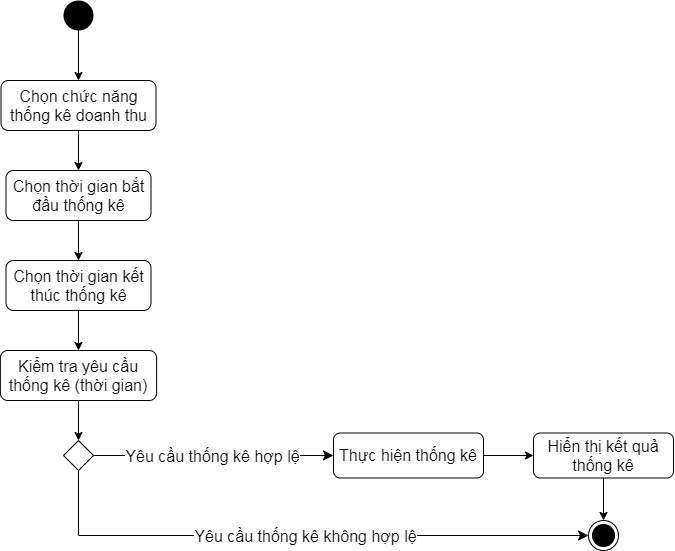

The diagram above was exported from draw.io. Its source (the exported page's mxGraphModel, read from the mxfile embedded in the PNG):
<mxGraphModel dx="782" dy="406" grid="1" gridSize="10" guides="1" tooltips="1" connect="1" arrows="1" fold="1" page="1" pageScale="1" pageWidth="1169" pageHeight="827" math="0" shadow="0">
  <root>
    <mxCell id="72yvLdZQwUfP9cDU_X9Q-0" />
    <mxCell id="72yvLdZQwUfP9cDU_X9Q-1" parent="72yvLdZQwUfP9cDU_X9Q-0" />
    <mxCell id="gSVA8gOh0y4Zm1rjoNko-0" style="edgeStyle=orthogonalEdgeStyle;rounded=0;orthogonalLoop=1;jettySize=auto;html=1;exitX=0.5;exitY=1;exitDx=0;exitDy=0;entryX=0.5;entryY=0;entryDx=0;entryDy=0;endArrow=classic;endFill=1;strokeWidth=1;" edge="1" parent="72yvLdZQwUfP9cDU_X9Q-1" source="gSVA8gOh0y4Zm1rjoNko-1" target="gSVA8gOh0y4Zm1rjoNko-3">
      <mxGeometry relative="1" as="geometry" />
    </mxCell>
    <mxCell id="gSVA8gOh0y4Zm1rjoNko-1" value="" style="ellipse;fillColor=#000000;strokeColor=none;" vertex="1" parent="72yvLdZQwUfP9cDU_X9Q-1">
      <mxGeometry x="140" y="40" width="30" height="30" as="geometry" />
    </mxCell>
    <mxCell id="gSVA8gOh0y4Zm1rjoNko-2" style="edgeStyle=orthogonalEdgeStyle;rounded=0;orthogonalLoop=1;jettySize=auto;html=1;exitX=0.5;exitY=1;exitDx=0;exitDy=0;entryX=0.5;entryY=0;entryDx=0;entryDy=0;endArrow=classic;endFill=1;strokeWidth=1;" edge="1" parent="72yvLdZQwUfP9cDU_X9Q-1" source="gSVA8gOh0y4Zm1rjoNko-3" target="gSVA8gOh0y4Zm1rjoNko-5">
      <mxGeometry relative="1" as="geometry" />
    </mxCell>
    <mxCell id="gSVA8gOh0y4Zm1rjoNko-3" value="Chọn chức năng thống kê doanh thu" style="rounded=1;whiteSpace=wrap;html=1;" vertex="1" parent="72yvLdZQwUfP9cDU_X9Q-1">
      <mxGeometry x="77.5" y="120" width="155" height="50" as="geometry" />
    </mxCell>
    <mxCell id="gSVA8gOh0y4Zm1rjoNko-4" style="edgeStyle=orthogonalEdgeStyle;rounded=0;orthogonalLoop=1;jettySize=auto;html=1;exitX=0.5;exitY=1;exitDx=0;exitDy=0;entryX=0.5;entryY=0;entryDx=0;entryDy=0;endArrow=classic;endFill=1;strokeWidth=1;" edge="1" parent="72yvLdZQwUfP9cDU_X9Q-1" source="gSVA8gOh0y4Zm1rjoNko-5" target="gSVA8gOh0y4Zm1rjoNko-7">
      <mxGeometry relative="1" as="geometry" />
    </mxCell>
    <mxCell id="gSVA8gOh0y4Zm1rjoNko-5" value="Chọn thời gian bắt đầu thống kê" style="rounded=1;whiteSpace=wrap;html=1;" vertex="1" parent="72yvLdZQwUfP9cDU_X9Q-1">
      <mxGeometry x="82.5" y="210" width="145" height="50" as="geometry" />
    </mxCell>
    <mxCell id="gSVA8gOh0y4Zm1rjoNko-7" value="Chọn thời gian kết thúc thống kê" style="rounded=1;whiteSpace=wrap;html=1;" vertex="1" parent="72yvLdZQwUfP9cDU_X9Q-1">
      <mxGeometry x="82.5" y="300" width="145" height="50" as="geometry" />
    </mxCell>
    <mxCell id="gSVA8gOh0y4Zm1rjoNko-8" style="edgeStyle=orthogonalEdgeStyle;rounded=0;orthogonalLoop=1;jettySize=auto;html=1;entryX=0.5;entryY=0;entryDx=0;entryDy=0;endArrow=classic;endFill=1;strokeWidth=1;" edge="1" parent="72yvLdZQwUfP9cDU_X9Q-1" source="gSVA8gOh0y4Zm1rjoNko-7" target="gSVA8gOh0y4Zm1rjoNko-16">
      <mxGeometry relative="1" as="geometry">
        <mxPoint x="155" y="439" as="sourcePoint" />
      </mxGeometry>
    </mxCell>
    <mxCell id="gSVA8gOh0y4Zm1rjoNko-10" value="" style="rhombus;whiteSpace=wrap;html=1;" vertex="1" parent="72yvLdZQwUfP9cDU_X9Q-1">
      <mxGeometry x="140" y="480" width="30" height="30" as="geometry" />
    </mxCell>
    <mxCell id="gSVA8gOh0y4Zm1rjoNko-11" value="" style="edgeStyle=orthogonalEdgeStyle;html=1;align=left;verticalAlign=bottom;endArrow=classic;endSize=8;rounded=0;endFill=1;exitX=1;exitY=0.5;exitDx=0;exitDy=0;entryX=0;entryY=0.5;entryDx=0;entryDy=0;" edge="1" parent="72yvLdZQwUfP9cDU_X9Q-1" source="gSVA8gOh0y4Zm1rjoNko-10" target="gSVA8gOh0y4Zm1rjoNko-18">
      <mxGeometry x="-1" relative="1" as="geometry">
        <mxPoint x="420" y="495" as="targetPoint" />
        <Array as="points" />
      </mxGeometry>
    </mxCell>
    <mxCell id="gSVA8gOh0y4Zm1rjoNko-12" value="Yêu cầu thống kê hợp lệ" style="edgeLabel;html=1;align=center;verticalAlign=middle;resizable=0;points=[];" vertex="1" connectable="0" parent="gSVA8gOh0y4Zm1rjoNko-11">
      <mxGeometry x="-0.6245" relative="1" as="geometry">
        <mxPoint x="73" as="offset" />
      </mxGeometry>
    </mxCell>
    <mxCell id="gSVA8gOh0y4Zm1rjoNko-13" value="" style="edgeStyle=orthogonalEdgeStyle;html=1;align=left;verticalAlign=top;endArrow=classic;endSize=8;rounded=0;endFill=1;entryX=0;entryY=0.5;entryDx=0;entryDy=0;" edge="1" parent="72yvLdZQwUfP9cDU_X9Q-1" source="gSVA8gOh0y4Zm1rjoNko-10" target="gSVA8gOh0y4Zm1rjoNko-21">
      <mxGeometry x="-1" relative="1" as="geometry">
        <mxPoint x="570" y="580" as="targetPoint" />
        <Array as="points">
          <mxPoint x="155" y="575" />
        </Array>
      </mxGeometry>
    </mxCell>
    <mxCell id="gSVA8gOh0y4Zm1rjoNko-14" value="Yêu cầu thống kê không hợp lệ" style="edgeLabel;html=1;align=center;verticalAlign=middle;resizable=0;points=[];" vertex="1" connectable="0" parent="gSVA8gOh0y4Zm1rjoNko-13">
      <mxGeometry x="-0.3616" relative="1" as="geometry">
        <mxPoint x="107" as="offset" />
      </mxGeometry>
    </mxCell>
    <mxCell id="gSVA8gOh0y4Zm1rjoNko-15" style="edgeStyle=orthogonalEdgeStyle;rounded=0;orthogonalLoop=1;jettySize=auto;html=1;exitX=0.5;exitY=1;exitDx=0;exitDy=0;entryX=0.5;entryY=0;entryDx=0;entryDy=0;endArrow=classic;endFill=1;strokeWidth=1;" edge="1" parent="72yvLdZQwUfP9cDU_X9Q-1" source="gSVA8gOh0y4Zm1rjoNko-16" target="gSVA8gOh0y4Zm1rjoNko-10">
      <mxGeometry relative="1" as="geometry" />
    </mxCell>
    <mxCell id="gSVA8gOh0y4Zm1rjoNko-16" value="Kiểm tra yêu cầu thống kê (thời gian)" style="rounded=1;whiteSpace=wrap;html=1;" vertex="1" parent="72yvLdZQwUfP9cDU_X9Q-1">
      <mxGeometry x="76.88" y="390" width="156.25" height="50" as="geometry" />
    </mxCell>
    <mxCell id="gSVA8gOh0y4Zm1rjoNko-17" style="edgeStyle=orthogonalEdgeStyle;rounded=0;orthogonalLoop=1;jettySize=auto;html=1;exitX=1;exitY=0.5;exitDx=0;exitDy=0;entryX=0;entryY=0.5;entryDx=0;entryDy=0;endArrow=classic;endFill=1;strokeWidth=1;" edge="1" parent="72yvLdZQwUfP9cDU_X9Q-1" source="gSVA8gOh0y4Zm1rjoNko-18" target="gSVA8gOh0y4Zm1rjoNko-20">
      <mxGeometry relative="1" as="geometry" />
    </mxCell>
    <mxCell id="gSVA8gOh0y4Zm1rjoNko-18" value="Thực hiện thống kê" style="rounded=1;whiteSpace=wrap;html=1;" vertex="1" parent="72yvLdZQwUfP9cDU_X9Q-1">
      <mxGeometry x="410" y="472.5" width="150" height="45" as="geometry" />
    </mxCell>
    <mxCell id="gSVA8gOh0y4Zm1rjoNko-19" style="edgeStyle=orthogonalEdgeStyle;rounded=0;orthogonalLoop=1;jettySize=auto;html=1;exitX=0.5;exitY=1;exitDx=0;exitDy=0;entryX=0.5;entryY=0;entryDx=0;entryDy=0;endArrow=classic;endFill=1;strokeWidth=1;" edge="1" parent="72yvLdZQwUfP9cDU_X9Q-1" source="gSVA8gOh0y4Zm1rjoNko-20" target="gSVA8gOh0y4Zm1rjoNko-21">
      <mxGeometry relative="1" as="geometry" />
    </mxCell>
    <mxCell id="gSVA8gOh0y4Zm1rjoNko-20" value="Hiển thị kết quả thống kê" style="rounded=1;whiteSpace=wrap;html=1;" vertex="1" parent="72yvLdZQwUfP9cDU_X9Q-1">
      <mxGeometry x="610" y="472.5" width="140" height="45" as="geometry" />
    </mxCell>
    <mxCell id="gSVA8gOh0y4Zm1rjoNko-21" value="" style="ellipse;html=1;shape=endState;fillColor=#000000;strokeColor=#000000;" vertex="1" parent="72yvLdZQwUfP9cDU_X9Q-1">
      <mxGeometry x="665" y="560" width="30" height="30" as="geometry" />
    </mxCell>
  </root>
</mxGraphModel>